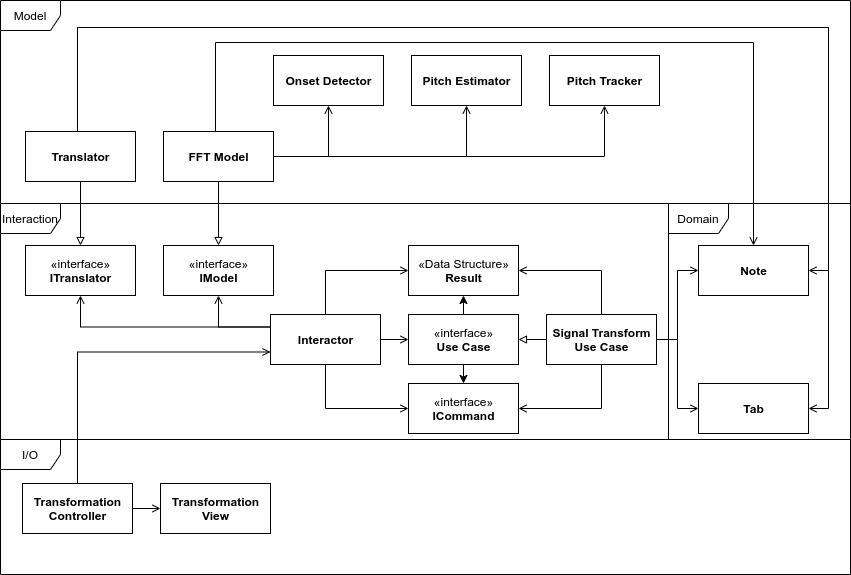

The diagram above was exported from draw.io. Its source (the exported page's mxGraphModel, read from the mxfile embedded in the PNG):
<mxGraphModel dx="1102" dy="811" grid="0" gridSize="10" guides="1" tooltips="1" connect="1" arrows="1" fold="1" page="1" pageScale="1" pageWidth="850" pageHeight="1100" background="none" math="0" shadow="0">
  <root>
    <mxCell id="0" />
    <mxCell id="1" parent="0" />
    <mxCell id="54" value="I/O" style="shape=umlFrame;whiteSpace=wrap;html=1;" parent="1" vertex="1">
      <mxGeometry y="702" width="850" height="135" as="geometry" />
    </mxCell>
    <mxCell id="51" value="Model" style="shape=umlFrame;whiteSpace=wrap;html=1;" parent="1" vertex="1">
      <mxGeometry y="263" width="850" height="203" as="geometry" />
    </mxCell>
    <mxCell id="53" value="Domain" style="shape=umlFrame;whiteSpace=wrap;html=1;" parent="1" vertex="1">
      <mxGeometry x="668" y="466" width="182" height="236" as="geometry" />
    </mxCell>
    <mxCell id="52" value="Interaction" style="shape=umlFrame;whiteSpace=wrap;html=1;" parent="1" vertex="1">
      <mxGeometry y="466" width="668" height="236" as="geometry" />
    </mxCell>
    <mxCell id="2" value="&lt;b&gt;Note&lt;/b&gt;" style="html=1;" parent="1" vertex="1">
      <mxGeometry x="698" y="508" width="110" height="50" as="geometry" />
    </mxCell>
    <mxCell id="3" value="&lt;b&gt;Tab&lt;/b&gt;" style="html=1;" parent="1" vertex="1">
      <mxGeometry x="698" y="646" width="110" height="50" as="geometry" />
    </mxCell>
    <mxCell id="7" style="edgeStyle=orthogonalEdgeStyle;rounded=0;orthogonalLoop=1;jettySize=auto;html=1;exitX=1;exitY=0.5;exitDx=0;exitDy=0;entryX=0;entryY=0.5;entryDx=0;entryDy=0;endArrow=open;endFill=0;" parent="1" source="5" target="2" edge="1">
      <mxGeometry relative="1" as="geometry" />
    </mxCell>
    <mxCell id="8" style="edgeStyle=orthogonalEdgeStyle;rounded=0;orthogonalLoop=1;jettySize=auto;html=1;exitX=1;exitY=0.5;exitDx=0;exitDy=0;entryX=0;entryY=0.5;entryDx=0;entryDy=0;endArrow=open;endFill=0;" parent="1" source="5" target="3" edge="1">
      <mxGeometry relative="1" as="geometry" />
    </mxCell>
    <mxCell id="12" style="edgeStyle=orthogonalEdgeStyle;rounded=0;orthogonalLoop=1;jettySize=auto;html=1;exitX=0;exitY=0.5;exitDx=0;exitDy=0;entryX=1;entryY=0.5;entryDx=0;entryDy=0;endArrow=block;endFill=0;" parent="1" source="5" target="11" edge="1">
      <mxGeometry relative="1" as="geometry" />
    </mxCell>
    <mxCell id="15" style="edgeStyle=orthogonalEdgeStyle;rounded=0;orthogonalLoop=1;jettySize=auto;html=1;exitX=0.5;exitY=0;exitDx=0;exitDy=0;entryX=1;entryY=0.5;entryDx=0;entryDy=0;endArrow=open;endFill=0;" parent="1" source="5" target="14" edge="1">
      <mxGeometry relative="1" as="geometry" />
    </mxCell>
    <mxCell id="16" style="edgeStyle=orthogonalEdgeStyle;rounded=0;orthogonalLoop=1;jettySize=auto;html=1;exitX=0.5;exitY=1;exitDx=0;exitDy=0;entryX=1;entryY=0.5;entryDx=0;entryDy=0;endArrow=open;endFill=0;" parent="1" source="5" target="9" edge="1">
      <mxGeometry relative="1" as="geometry" />
    </mxCell>
    <mxCell id="5" value="&lt;b&gt;Signal Transform&lt;br&gt;Use Case&lt;/b&gt;" style="html=1;" parent="1" vertex="1">
      <mxGeometry x="546" y="577" width="110" height="50" as="geometry" />
    </mxCell>
    <mxCell id="9" value="«interface»&lt;br&gt;&lt;b&gt;ICommand&lt;/b&gt;" style="html=1;" parent="1" vertex="1">
      <mxGeometry x="408" y="646" width="110" height="50" as="geometry" />
    </mxCell>
    <mxCell id="17" style="edgeStyle=orthogonalEdgeStyle;rounded=0;orthogonalLoop=1;jettySize=auto;html=1;exitX=0.5;exitY=1;exitDx=0;exitDy=0;entryX=0.5;entryY=0;entryDx=0;entryDy=0;" parent="1" source="11" target="9" edge="1">
      <mxGeometry relative="1" as="geometry" />
    </mxCell>
    <mxCell id="18" style="edgeStyle=orthogonalEdgeStyle;rounded=0;orthogonalLoop=1;jettySize=auto;html=1;exitX=0.5;exitY=0;exitDx=0;exitDy=0;entryX=0.5;entryY=1;entryDx=0;entryDy=0;" parent="1" source="11" target="14" edge="1">
      <mxGeometry relative="1" as="geometry" />
    </mxCell>
    <mxCell id="11" value="«interface»&lt;br&gt;&lt;b&gt;Use Case&lt;/b&gt;" style="html=1;" parent="1" vertex="1">
      <mxGeometry x="408" y="577" width="110" height="50" as="geometry" />
    </mxCell>
    <mxCell id="14" value="«Data Structure»&lt;br&gt;&lt;b&gt;Result&lt;/b&gt;" style="html=1;" parent="1" vertex="1">
      <mxGeometry x="408" y="508" width="110" height="50" as="geometry" />
    </mxCell>
    <mxCell id="20" style="edgeStyle=orthogonalEdgeStyle;rounded=0;orthogonalLoop=1;jettySize=auto;html=1;exitX=1;exitY=0.5;exitDx=0;exitDy=0;entryX=0;entryY=0.5;entryDx=0;entryDy=0;endArrow=open;endFill=0;" parent="1" source="19" target="11" edge="1">
      <mxGeometry relative="1" as="geometry" />
    </mxCell>
    <mxCell id="25" style="edgeStyle=orthogonalEdgeStyle;rounded=0;orthogonalLoop=1;jettySize=auto;html=1;exitX=0.5;exitY=0;exitDx=0;exitDy=0;entryX=0;entryY=0.5;entryDx=0;entryDy=0;endArrow=open;endFill=0;" parent="1" source="19" target="14" edge="1">
      <mxGeometry relative="1" as="geometry" />
    </mxCell>
    <mxCell id="26" style="edgeStyle=orthogonalEdgeStyle;rounded=0;orthogonalLoop=1;jettySize=auto;html=1;exitX=0.5;exitY=1;exitDx=0;exitDy=0;entryX=0;entryY=0.5;entryDx=0;entryDy=0;endArrow=open;endFill=0;" parent="1" source="19" target="9" edge="1">
      <mxGeometry relative="1" as="geometry" />
    </mxCell>
    <mxCell id="28" style="edgeStyle=orthogonalEdgeStyle;rounded=0;orthogonalLoop=1;jettySize=auto;html=1;exitX=0;exitY=0.25;exitDx=0;exitDy=0;entryX=0.5;entryY=1;entryDx=0;entryDy=0;endArrow=open;endFill=0;" parent="1" source="19" target="27" edge="1">
      <mxGeometry relative="1" as="geometry" />
    </mxCell>
    <mxCell id="55" style="edgeStyle=orthogonalEdgeStyle;rounded=0;orthogonalLoop=1;jettySize=auto;html=1;exitX=0;exitY=0.25;exitDx=0;exitDy=0;entryX=0.5;entryY=1;entryDx=0;entryDy=0;endArrow=open;endFill=0;" parent="1" source="19" target="40" edge="1">
      <mxGeometry relative="1" as="geometry" />
    </mxCell>
    <mxCell id="19" value="&lt;b&gt;Interactor&lt;/b&gt;" style="html=1;" parent="1" vertex="1">
      <mxGeometry x="270" y="577" width="110" height="50" as="geometry" />
    </mxCell>
    <mxCell id="27" value="«interface»&lt;br&gt;&lt;b&gt;IModel&lt;/b&gt;" style="html=1;" parent="1" vertex="1">
      <mxGeometry x="163" y="508" width="110" height="50" as="geometry" />
    </mxCell>
    <mxCell id="30" style="edgeStyle=orthogonalEdgeStyle;rounded=0;orthogonalLoop=1;jettySize=auto;html=1;exitX=0.5;exitY=1;exitDx=0;exitDy=0;entryX=0.5;entryY=0;entryDx=0;entryDy=0;endArrow=block;endFill=0;" parent="1" source="29" target="27" edge="1">
      <mxGeometry relative="1" as="geometry" />
    </mxCell>
    <mxCell id="34" style="edgeStyle=orthogonalEdgeStyle;rounded=0;orthogonalLoop=1;jettySize=auto;html=1;exitX=1;exitY=0.5;exitDx=0;exitDy=0;entryX=0.5;entryY=1;entryDx=0;entryDy=0;endArrow=open;endFill=0;" parent="1" source="29" target="31" edge="1">
      <mxGeometry relative="1" as="geometry" />
    </mxCell>
    <mxCell id="35" style="edgeStyle=orthogonalEdgeStyle;rounded=0;orthogonalLoop=1;jettySize=auto;html=1;exitX=1;exitY=0.5;exitDx=0;exitDy=0;entryX=0.5;entryY=1;entryDx=0;entryDy=0;endArrow=open;endFill=0;" parent="1" source="29" target="32" edge="1">
      <mxGeometry relative="1" as="geometry" />
    </mxCell>
    <mxCell id="36" style="edgeStyle=orthogonalEdgeStyle;rounded=0;orthogonalLoop=1;jettySize=auto;html=1;exitX=1;exitY=0.5;exitDx=0;exitDy=0;entryX=0.5;entryY=1;entryDx=0;entryDy=0;endArrow=open;endFill=0;" parent="1" source="29" target="33" edge="1">
      <mxGeometry relative="1" as="geometry" />
    </mxCell>
    <mxCell id="37" style="edgeStyle=orthogonalEdgeStyle;rounded=0;orthogonalLoop=1;jettySize=auto;html=1;exitX=0.5;exitY=0;exitDx=0;exitDy=0;entryX=0.5;entryY=0;entryDx=0;entryDy=0;endArrow=open;endFill=0;" parent="1" source="29" target="2" edge="1">
      <mxGeometry relative="1" as="geometry">
        <Array as="points">
          <mxPoint x="215" y="394" />
          <mxPoint x="215" y="305" />
          <mxPoint x="753" y="305" />
        </Array>
      </mxGeometry>
    </mxCell>
    <mxCell id="29" value="&lt;b&gt;FFT Model&lt;/b&gt;" style="html=1;" parent="1" vertex="1">
      <mxGeometry x="163" y="394" width="110" height="50" as="geometry" />
    </mxCell>
    <mxCell id="31" value="&lt;b&gt;Onset Detector&lt;/b&gt;" style="html=1;" parent="1" vertex="1">
      <mxGeometry x="273" y="318" width="110" height="50" as="geometry" />
    </mxCell>
    <mxCell id="32" value="&lt;b&gt;Pitch Estimator&lt;/b&gt;" style="html=1;" parent="1" vertex="1">
      <mxGeometry x="411" y="318" width="110" height="50" as="geometry" />
    </mxCell>
    <mxCell id="33" value="&lt;b&gt;Pitch Tracker&lt;/b&gt;" style="html=1;" parent="1" vertex="1">
      <mxGeometry x="549" y="318" width="110" height="50" as="geometry" />
    </mxCell>
    <mxCell id="40" value="«interface»&lt;br&gt;&lt;b&gt;ITranslator&lt;/b&gt;" style="html=1;" parent="1" vertex="1">
      <mxGeometry x="25" y="508" width="110" height="50" as="geometry" />
    </mxCell>
    <mxCell id="43" style="edgeStyle=orthogonalEdgeStyle;rounded=0;orthogonalLoop=1;jettySize=auto;html=1;exitX=0.5;exitY=1;exitDx=0;exitDy=0;entryX=0.5;entryY=0;entryDx=0;entryDy=0;endArrow=block;endFill=0;" parent="1" source="42" target="40" edge="1">
      <mxGeometry relative="1" as="geometry" />
    </mxCell>
    <mxCell id="44" style="edgeStyle=orthogonalEdgeStyle;rounded=0;orthogonalLoop=1;jettySize=auto;html=1;exitX=0.5;exitY=0;exitDx=0;exitDy=0;entryX=1;entryY=0.5;entryDx=0;entryDy=0;endArrow=open;endFill=0;" parent="1" source="42" target="2" edge="1">
      <mxGeometry relative="1" as="geometry">
        <Array as="points">
          <mxPoint x="77" y="290" />
          <mxPoint x="828" y="290" />
          <mxPoint x="828" y="533" />
        </Array>
      </mxGeometry>
    </mxCell>
    <mxCell id="45" style="edgeStyle=orthogonalEdgeStyle;rounded=0;orthogonalLoop=1;jettySize=auto;html=1;exitX=0.5;exitY=0;exitDx=0;exitDy=0;entryX=1;entryY=0.5;entryDx=0;entryDy=0;endArrow=open;endFill=0;" parent="1" source="42" target="3" edge="1">
      <mxGeometry relative="1" as="geometry">
        <Array as="points">
          <mxPoint x="77" y="290" />
          <mxPoint x="828" y="290" />
          <mxPoint x="828" y="671" />
        </Array>
      </mxGeometry>
    </mxCell>
    <mxCell id="42" value="&lt;b&gt;Translator&lt;/b&gt;" style="html=1;" parent="1" vertex="1">
      <mxGeometry x="25" y="394" width="110" height="50" as="geometry" />
    </mxCell>
    <mxCell id="48" style="edgeStyle=orthogonalEdgeStyle;rounded=0;orthogonalLoop=1;jettySize=auto;html=1;exitX=0.5;exitY=0;exitDx=0;exitDy=0;entryX=0;entryY=0.75;entryDx=0;entryDy=0;endArrow=open;endFill=0;" parent="1" source="46" target="19" edge="1">
      <mxGeometry relative="1" as="geometry" />
    </mxCell>
    <mxCell id="50" style="edgeStyle=orthogonalEdgeStyle;rounded=0;orthogonalLoop=1;jettySize=auto;html=1;exitX=1;exitY=0.5;exitDx=0;exitDy=0;entryX=0;entryY=0.5;entryDx=0;entryDy=0;endArrow=open;endFill=0;" parent="1" source="46" target="47" edge="1">
      <mxGeometry relative="1" as="geometry" />
    </mxCell>
    <mxCell id="46" value="&lt;b&gt;Transformation&lt;br&gt;Controller&lt;/b&gt;" style="html=1;" parent="1" vertex="1">
      <mxGeometry x="22" y="746" width="110" height="50" as="geometry" />
    </mxCell>
    <mxCell id="47" value="&lt;b&gt;Transformation&lt;br&gt;View&lt;br&gt;&lt;/b&gt;" style="html=1;" parent="1" vertex="1">
      <mxGeometry x="160" y="746" width="110" height="50" as="geometry" />
    </mxCell>
  </root>
</mxGraphModel>